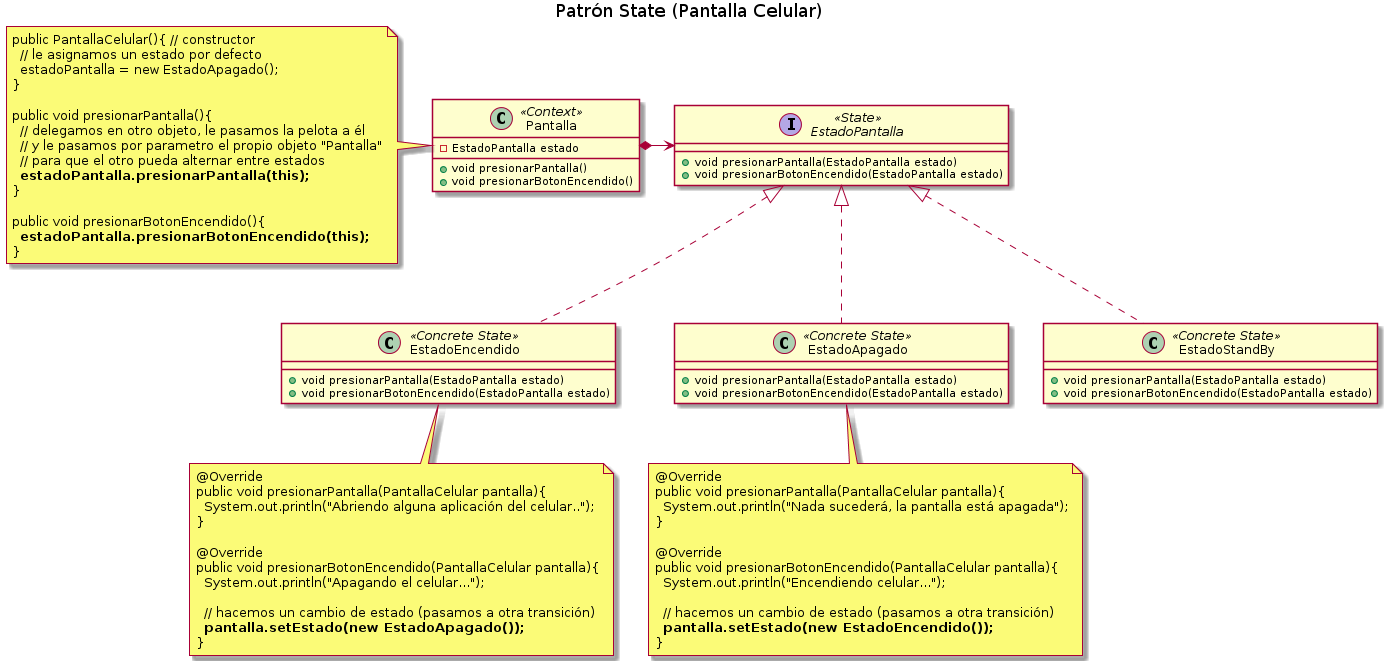

The diagram above was rendered by PlantUML. Its source (embedded in the PNG):
@startuml
Title Patrón State (Pantalla Celular)

' ================
' ==== CLASES ====
' ================

class Pantalla <<Context>>{
    -EstadoPantalla estado
    +void presionarPantalla()
    +void presionarBotonEncendido()
}

interface EstadoPantalla <<State>>{
    +void presionarPantalla(EstadoPantalla estado)
    +void presionarBotonEncendido(EstadoPantalla estado)
}

class EstadoEncendido <<Concrete State>>{
    +void presionarPantalla(EstadoPantalla estado)
    +void presionarBotonEncendido(EstadoPantalla estado)
}

class EstadoApagado <<Concrete State>>{
    +void presionarPantalla(EstadoPantalla estado)
    +void presionarBotonEncendido(EstadoPantalla estado)
}

class EstadoStandBy <<Concrete State>>{
    +void presionarPantalla(EstadoPantalla estado)
    +void presionarBotonEncendido(EstadoPantalla estado)
}


' ================
' == RELACIONES ==
' ================

Pantalla    *-right-> EstadoPantalla

EstadoApagado     .up.|> EstadoPantalla
EstadoEncendido    .up.|> EstadoPantalla
EstadoStandBy     .up.|> EstadoPantalla

' ================
' ==== NOTAS =====
' ================

note left of Pantalla
  public PantallaCelular(){ // constructor
    // le asignamos un estado por defecto
    estadoPantalla = new EstadoApagado();
  }

  public void presionarPantalla(){
    // delegamos en otro objeto, le pasamos la pelota a él
    // y le pasamos por parametro el propio objeto "Pantalla"
    // para que el otro pueda alternar entre estados
    **estadoPantalla.presionarPantalla(this);**
  }

  public void presionarBotonEncendido(){
    **estadoPantalla.presionarBotonEncendido(this);**
  }
end note

note bottom of EstadoEncendido
  @Override
  public void presionarPantalla(PantallaCelular pantalla){
    System.out.println("Abriendo alguna aplicación del celular..");
  }

  @Override
  public void presionarBotonEncendido(PantallaCelular pantalla){
    System.out.println("Apagando el celular...");

    // hacemos un cambio de estado (pasamos a otra transición)
    **pantalla.setEstado(new EstadoApagado());**
  }
end note

note bottom of EstadoApagado
  @Override
  public void presionarPantalla(PantallaCelular pantalla){
    System.out.println("Nada sucederá, la pantalla está apagada");
  }

  @Override
  public void presionarBotonEncendido(PantallaCelular pantalla){
    System.out.println("Encendiendo celular...");

    // hacemos un cambio de estado (pasamos a otra transición)
    **pantalla.setEstado(new EstadoEncendido());**
  }
end note

@enduml